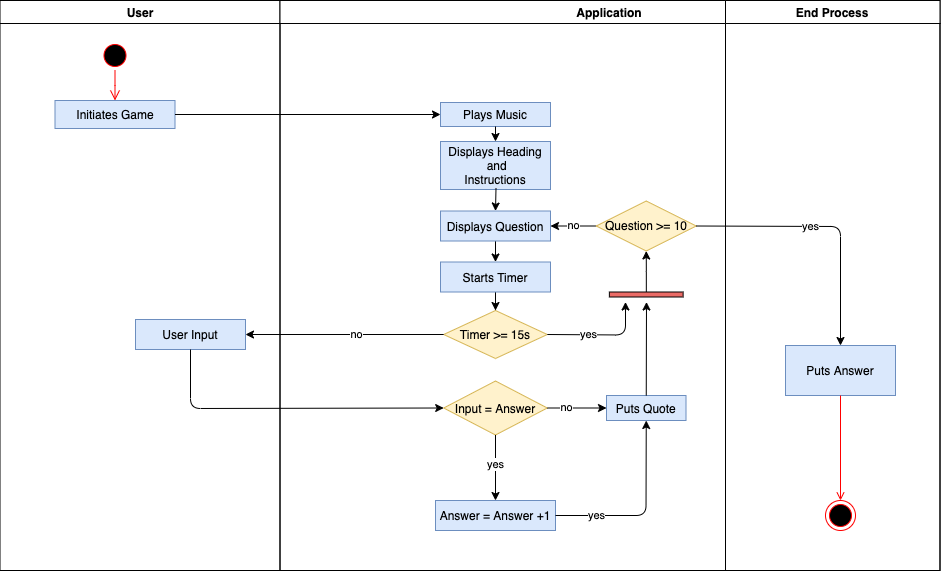

The diagram above was exported from draw.io. Its source (the exported page's mxGraphModel, read from the mxfile embedded in the PNG):
<mxGraphModel dx="988" dy="616" grid="1" gridSize="10" guides="1" tooltips="1" connect="1" arrows="1" fold="1" page="1" pageScale="1" pageWidth="1169" pageHeight="826" background="#ffffff" math="0" shadow="0">
  <root>
    <mxCell id="0" />
    <mxCell id="1" parent="0" />
    <mxCell id="2" value="User" style="swimlane;whiteSpace=wrap" parent="1" vertex="1">
      <mxGeometry x="164.5" y="128" width="280" height="570" as="geometry" />
    </mxCell>
    <mxCell id="5" value="" style="ellipse;shape=startState;fillColor=#000000;strokeColor=#ff0000;" parent="2" vertex="1">
      <mxGeometry x="100" y="40" width="30" height="30" as="geometry" />
    </mxCell>
    <mxCell id="6" value="" style="edgeStyle=elbowEdgeStyle;elbow=horizontal;verticalAlign=bottom;endArrow=open;endSize=8;strokeColor=#FF0000;endFill=1;rounded=0" parent="2" source="5" target="RyjPRIe_aE1kH687P_-C-41" edge="1">
      <mxGeometry x="100" y="40" as="geometry">
        <mxPoint x="115" y="110" as="targetPoint" />
      </mxGeometry>
    </mxCell>
    <mxCell id="RyjPRIe_aE1kH687P_-C-41" value="Initiates Game" style="rounded=0;whiteSpace=wrap;html=1;fillColor=#dae8fc;strokeColor=#6c8ebf;" parent="2" vertex="1">
      <mxGeometry x="55" y="100" width="120" height="28" as="geometry" />
    </mxCell>
    <mxCell id="RyjPRIe_aE1kH687P_-C-48" value="User Input" style="fillColor=#dae8fc;strokeColor=#6c8ebf;" parent="2" vertex="1">
      <mxGeometry x="135.5" y="319" width="110" height="30" as="geometry" />
    </mxCell>
    <mxCell id="3" value="Application" style="swimlane;whiteSpace=wrap" parent="1" vertex="1">
      <mxGeometry x="444.5" y="128" width="660" height="570" as="geometry" />
    </mxCell>
    <mxCell id="15" value="Plays Music" style="fillColor=#dae8fc;strokeColor=#6c8ebf;" parent="3" vertex="1">
      <mxGeometry x="160.5" y="102" width="110" height="24" as="geometry" />
    </mxCell>
    <mxCell id="RyjPRIe_aE1kH687P_-C-132" style="edgeStyle=orthogonalEdgeStyle;rounded=0;sketch=0;orthogonalLoop=1;jettySize=auto;html=1;entryX=0.5;entryY=0;entryDx=0;entryDy=0;shadow=0;strokeColor=#000000;" parent="3" source="16" target="RyjPRIe_aE1kH687P_-C-72" edge="1">
      <mxGeometry relative="1" as="geometry" />
    </mxCell>
    <mxCell id="16" value="Displays Question" style="fillColor=#dae8fc;strokeColor=#6c8ebf;" parent="3" vertex="1">
      <mxGeometry x="160.5" y="210.5" width="110" height="30" as="geometry" />
    </mxCell>
    <mxCell id="RyjPRIe_aE1kH687P_-C-42" value="Displays Heading&#10; and &#10;Instructions" style="fillColor=#dae8fc;strokeColor=#6c8ebf;" parent="3" vertex="1">
      <mxGeometry x="160.5" y="141" width="110" height="48" as="geometry" />
    </mxCell>
    <mxCell id="RyjPRIe_aE1kH687P_-C-46" value="" style="endArrow=classic;html=1;exitX=0.5;exitY=1;exitDx=0;exitDy=0;entryX=0.5;entryY=0;entryDx=0;entryDy=0;" parent="3" source="15" target="RyjPRIe_aE1kH687P_-C-42" edge="1">
      <mxGeometry width="50" height="50" relative="1" as="geometry">
        <mxPoint x="156" y="240.5" as="sourcePoint" />
        <mxPoint x="206" y="190.5" as="targetPoint" />
      </mxGeometry>
    </mxCell>
    <mxCell id="RyjPRIe_aE1kH687P_-C-47" value="" style="endArrow=classic;html=1;entryX=0.5;entryY=0;entryDx=0;entryDy=0;" parent="3" target="16" edge="1">
      <mxGeometry width="50" height="50" relative="1" as="geometry">
        <mxPoint x="216" y="187.5" as="sourcePoint" />
        <mxPoint x="206" y="220.5" as="targetPoint" />
      </mxGeometry>
    </mxCell>
    <mxCell id="RyjPRIe_aE1kH687P_-C-52" value="Input = Answer&lt;br&gt;" style="rhombus;whiteSpace=wrap;html=1;fillColor=#fff2cc;strokeColor=#d6b656;" parent="3" vertex="1">
      <mxGeometry x="163.69" y="380.5" width="103.62" height="54" as="geometry" />
    </mxCell>
    <mxCell id="RyjPRIe_aE1kH687P_-C-56" value="Answer = Answer +1" style="fillColor=#dae8fc;strokeColor=#6c8ebf;" parent="3" vertex="1">
      <mxGeometry x="155.5" y="500" width="120" height="30" as="geometry" />
    </mxCell>
    <mxCell id="RyjPRIe_aE1kH687P_-C-58" value="Puts Quote" style="fillColor=#dae8fc;strokeColor=#6c8ebf;" parent="3" vertex="1">
      <mxGeometry x="326.5" y="395" width="79.5" height="25" as="geometry" />
    </mxCell>
    <mxCell id="RyjPRIe_aE1kH687P_-C-61" value="yes" style="endArrow=classic;html=1;exitX=0.5;exitY=1;exitDx=0;exitDy=0;entryX=0.5;entryY=0;entryDx=0;entryDy=0;" parent="3" source="RyjPRIe_aE1kH687P_-C-52" target="RyjPRIe_aE1kH687P_-C-56" edge="1">
      <mxGeometry x="-0.1111" width="50" height="50" relative="1" as="geometry">
        <mxPoint x="226" y="440" as="sourcePoint" />
        <mxPoint x="276" y="390" as="targetPoint" />
        <mxPoint as="offset" />
      </mxGeometry>
    </mxCell>
    <mxCell id="RyjPRIe_aE1kH687P_-C-62" value="" style="endArrow=classic;html=1;exitX=1;exitY=0.5;exitDx=0;exitDy=0;entryX=0;entryY=0.5;entryDx=0;entryDy=0;" parent="3" source="RyjPRIe_aE1kH687P_-C-52" target="RyjPRIe_aE1kH687P_-C-58" edge="1">
      <mxGeometry width="50" height="50" relative="1" as="geometry">
        <mxPoint x="246.5" y="500" as="sourcePoint" />
        <mxPoint x="326.5" y="447" as="targetPoint" />
      </mxGeometry>
    </mxCell>
    <mxCell id="RyjPRIe_aE1kH687P_-C-63" value="no" style="edgeLabel;html=1;align=center;verticalAlign=middle;resizable=0;points=[];" parent="RyjPRIe_aE1kH687P_-C-62" vertex="1" connectable="0">
      <mxGeometry x="-0.3588" y="1" relative="1" as="geometry">
        <mxPoint as="offset" />
      </mxGeometry>
    </mxCell>
    <mxCell id="RyjPRIe_aE1kH687P_-C-66" value="" style="endArrow=classic;html=1;exitX=0.5;exitY=0;exitDx=0;exitDy=0;" parent="3" source="RyjPRIe_aE1kH687P_-C-58" edge="1">
      <mxGeometry width="50" height="50" relative="1" as="geometry">
        <mxPoint x="346.5" y="430" as="sourcePoint" />
        <mxPoint x="366.5" y="301.5" as="targetPoint" />
      </mxGeometry>
    </mxCell>
    <mxCell id="RyjPRIe_aE1kH687P_-C-133" style="edgeStyle=orthogonalEdgeStyle;rounded=0;sketch=0;orthogonalLoop=1;jettySize=auto;html=1;shadow=0;strokeColor=#000000;" parent="3" target="RyjPRIe_aE1kH687P_-C-73" edge="1">
      <mxGeometry relative="1" as="geometry">
        <mxPoint x="215.5" y="300" as="sourcePoint" />
      </mxGeometry>
    </mxCell>
    <mxCell id="RyjPRIe_aE1kH687P_-C-72" value="Starts Timer" style="fillColor=#dae8fc;strokeColor=#6c8ebf;" parent="3" vertex="1">
      <mxGeometry x="160.5" y="261.5" width="110" height="30" as="geometry" />
    </mxCell>
    <mxCell id="RyjPRIe_aE1kH687P_-C-73" value="Timer &amp;gt;= 15s" style="rhombus;whiteSpace=wrap;html=1;fillColor=#fff2cc;strokeColor=#d6b656;" parent="3" vertex="1">
      <mxGeometry x="163.69" y="310" width="103.62" height="48" as="geometry" />
    </mxCell>
    <mxCell id="RyjPRIe_aE1kH687P_-C-64" value="" style="endArrow=classic;html=1;exitX=1;exitY=0.5;exitDx=0;exitDy=0;entryX=0.5;entryY=1;entryDx=0;entryDy=0;" parent="3" source="RyjPRIe_aE1kH687P_-C-56" target="RyjPRIe_aE1kH687P_-C-58" edge="1">
      <mxGeometry width="50" height="50" relative="1" as="geometry">
        <mxPoint x="256.5" y="500" as="sourcePoint" />
        <mxPoint x="366.5" y="460" as="targetPoint" />
        <Array as="points">
          <mxPoint x="366" y="515" />
        </Array>
      </mxGeometry>
    </mxCell>
    <mxCell id="RyjPRIe_aE1kH687P_-C-65" value="yes" style="edgeLabel;html=1;align=center;verticalAlign=middle;resizable=0;points=[];" parent="RyjPRIe_aE1kH687P_-C-64" vertex="1" connectable="0">
      <mxGeometry x="-0.1365" y="1" relative="1" as="geometry">
        <mxPoint x="-39.5" y="1" as="offset" />
      </mxGeometry>
    </mxCell>
    <mxCell id="RyjPRIe_aE1kH687P_-C-129" value="no" style="edgeStyle=orthogonalEdgeStyle;rounded=0;sketch=0;orthogonalLoop=1;jettySize=auto;html=1;shadow=0;strokeColor=#000000;" parent="3" source="RyjPRIe_aE1kH687P_-C-67" target="16" edge="1">
      <mxGeometry relative="1" as="geometry" />
    </mxCell>
    <mxCell id="RyjPRIe_aE1kH687P_-C-67" value="Question &amp;gt;= 10" style="rhombus;whiteSpace=wrap;html=1;fillColor=#fff2cc;strokeColor=#d6b656;" parent="3" vertex="1">
      <mxGeometry x="316.25" y="200.5" width="100" height="50" as="geometry" />
    </mxCell>
    <mxCell id="RyjPRIe_aE1kH687P_-C-124" value="yes" style="endArrow=classic;html=1;exitX=1;exitY=0.5;exitDx=0;exitDy=0;fillColor=#f8cecc;" parent="3" source="RyjPRIe_aE1kH687P_-C-73" edge="1">
      <mxGeometry x="-0.2653" width="50" height="50" relative="1" as="geometry">
        <mxPoint x="215.5" y="381.5" as="sourcePoint" />
        <mxPoint x="345.5" y="301.5" as="targetPoint" />
        <Array as="points">
          <mxPoint x="345.5" y="334.5" />
        </Array>
        <mxPoint as="offset" />
      </mxGeometry>
    </mxCell>
    <mxCell id="RyjPRIe_aE1kH687P_-C-131" style="edgeStyle=orthogonalEdgeStyle;rounded=0;sketch=0;orthogonalLoop=1;jettySize=auto;html=1;entryX=0.5;entryY=1;entryDx=0;entryDy=0;shadow=0;strokeColor=#000000;" parent="3" source="RyjPRIe_aE1kH687P_-C-126" target="RyjPRIe_aE1kH687P_-C-67" edge="1">
      <mxGeometry relative="1" as="geometry" />
    </mxCell>
    <mxCell id="RyjPRIe_aE1kH687P_-C-126" value="" style="rounded=0;whiteSpace=wrap;html=1;fillColor=#EA6B66;" parent="3" vertex="1">
      <mxGeometry x="329.37" y="291.5" width="73.75" height="5" as="geometry" />
    </mxCell>
    <mxCell id="33" value="Puts Answer" style="fillColor=#dae8fc;strokeColor=#6c8ebf;" parent="3" vertex="1">
      <mxGeometry x="505.5" y="345" width="110" height="50" as="geometry" />
    </mxCell>
    <mxCell id="RyjPRIe_aE1kH687P_-C-70" value="" style="endArrow=classic;html=1;exitX=1;exitY=0.5;exitDx=0;exitDy=0;entryX=0.5;entryY=0;entryDx=0;entryDy=0;" parent="3" source="RyjPRIe_aE1kH687P_-C-67" target="33" edge="1">
      <mxGeometry width="50" height="50" relative="1" as="geometry">
        <mxPoint x="402.75" y="292" as="sourcePoint" />
        <mxPoint x="542.75" y="247" as="targetPoint" />
        <Array as="points">
          <mxPoint x="560.5" y="226" />
        </Array>
      </mxGeometry>
    </mxCell>
    <mxCell id="RyjPRIe_aE1kH687P_-C-71" value="yes" style="edgeLabel;html=1;align=center;verticalAlign=middle;resizable=0;points=[];" parent="RyjPRIe_aE1kH687P_-C-70" vertex="1" connectable="0">
      <mxGeometry x="-0.0366" y="1" relative="1" as="geometry">
        <mxPoint x="-12.419999999999995" y="0.6799999999999999" as="offset" />
      </mxGeometry>
    </mxCell>
    <mxCell id="38" value="" style="ellipse;shape=endState;fillColor=#000000;strokeColor=#ff0000" parent="3" vertex="1">
      <mxGeometry x="545.5" y="500" width="30" height="30" as="geometry" />
    </mxCell>
    <mxCell id="39" value="" style="endArrow=open;strokeColor=#FF0000;endFill=1;rounded=0" parent="3" source="33" target="38" edge="1">
      <mxGeometry relative="1" as="geometry" />
    </mxCell>
    <mxCell id="RyjPRIe_aE1kH687P_-C-50" value="" style="endArrow=classic;html=1;exitX=1;exitY=0.5;exitDx=0;exitDy=0;entryX=0;entryY=0.5;entryDx=0;entryDy=0;" parent="1" source="RyjPRIe_aE1kH687P_-C-41" target="15" edge="1">
      <mxGeometry width="50" height="50" relative="1" as="geometry">
        <mxPoint x="460" y="430" as="sourcePoint" />
        <mxPoint x="510" y="380" as="targetPoint" />
      </mxGeometry>
    </mxCell>
    <mxCell id="RyjPRIe_aE1kH687P_-C-55" value="" style="endArrow=classic;html=1;entryX=0;entryY=0.5;entryDx=0;entryDy=0;exitX=0.5;exitY=1;exitDx=0;exitDy=0;" parent="1" source="RyjPRIe_aE1kH687P_-C-48" target="RyjPRIe_aE1kH687P_-C-52" edge="1">
      <mxGeometry width="50" height="50" relative="1" as="geometry">
        <mxPoint x="330" y="360" as="sourcePoint" />
        <mxPoint x="380" y="310" as="targetPoint" />
        <Array as="points">
          <mxPoint x="355" y="536" />
        </Array>
      </mxGeometry>
    </mxCell>
    <mxCell id="4" value="End Process" style="swimlane;whiteSpace=wrap" parent="1" vertex="1">
      <mxGeometry x="890" y="128" width="214.5" height="570" as="geometry" />
    </mxCell>
    <mxCell id="RyjPRIe_aE1kH687P_-C-134" style="edgeStyle=orthogonalEdgeStyle;rounded=0;sketch=0;orthogonalLoop=1;jettySize=auto;html=1;entryX=1;entryY=0.5;entryDx=0;entryDy=0;shadow=0;strokeColor=#000000;" parent="1" source="RyjPRIe_aE1kH687P_-C-73" target="RyjPRIe_aE1kH687P_-C-48" edge="1">
      <mxGeometry relative="1" as="geometry" />
    </mxCell>
    <mxCell id="RyjPRIe_aE1kH687P_-C-135" value="no" style="edgeLabel;html=1;align=center;verticalAlign=middle;resizable=0;points=[];" parent="RyjPRIe_aE1kH687P_-C-134" vertex="1" connectable="0">
      <mxGeometry x="-0.4592" y="-3" relative="1" as="geometry">
        <mxPoint x="-34.7" y="3" as="offset" />
      </mxGeometry>
    </mxCell>
  </root>
</mxGraphModel>